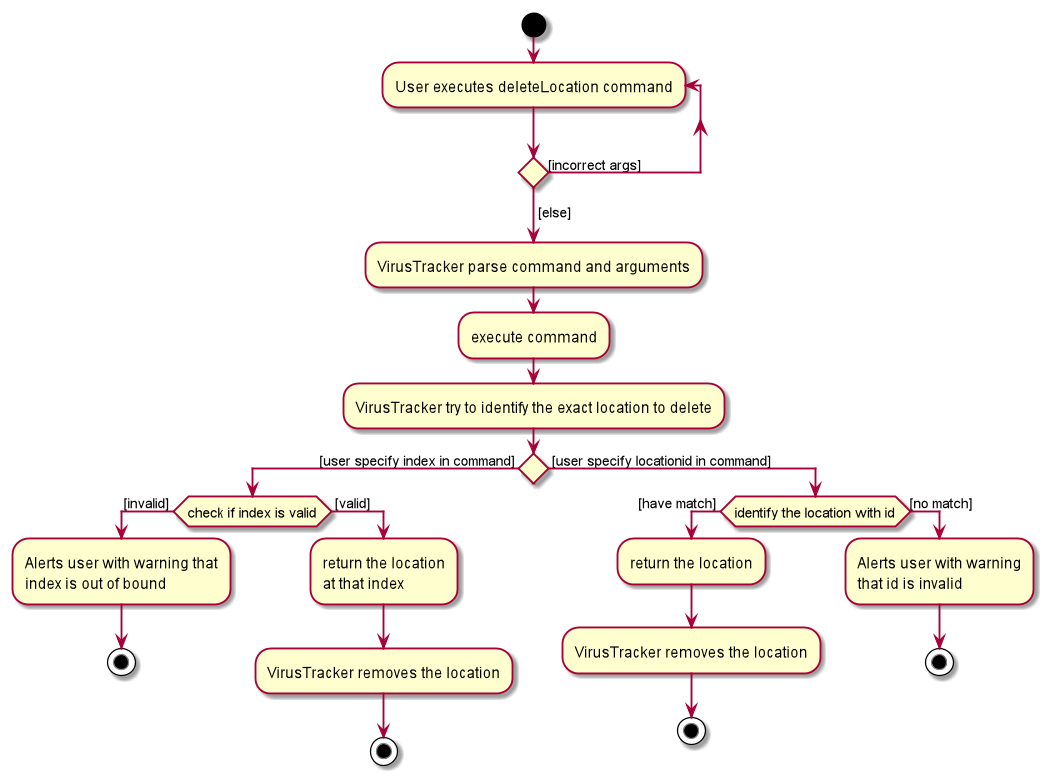

The diagram above was rendered by PlantUML. Its source (embedded in the PNG):
@startuml
start


repeat :User executes deleteLocation command;
repeat while () is ([incorrect args])
->[else];

:VirusTracker parse command and arguments;

:execute command;

:VirusTracker try to identify the exact location to delete;

if () then ( [user specify index in command] )
    if (check if index is valid) then ( [invalid] )
        :Alerts user with warning that
        index is out of bound;
        stop
    else ( [valid] )
        :return the location
        at that index;
        :VirusTracker removes the location;
    stop
    endif
else ( [user specify locationid in command] )
    if (identify the location with id) then ( [have match] )
        :return the location;
        :VirusTracker removes the location;
        stop
    else ([no match])
        :Alerts user with warning
        that id is invalid;
        stop
    endif
endif

@enduml